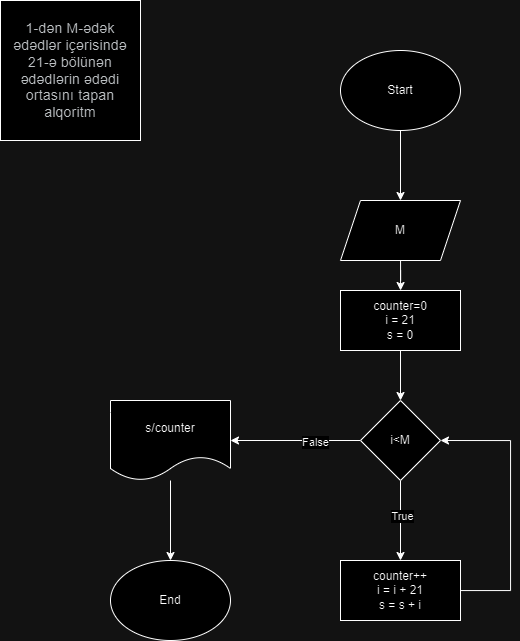

The diagram above was exported from draw.io. Its source (the exported page's mxGraphModel, read from the mxfile embedded in the PNG):
<mxGraphModel dx="1235" dy="655" grid="1" gridSize="10" guides="1" tooltips="1" connect="1" arrows="1" fold="1" page="1" pageScale="1" pageWidth="850" pageHeight="1100" math="0" shadow="0">
  <root>
    <mxCell id="0" />
    <mxCell id="1" parent="0" />
    <mxCell id="AsJoAetdDb1R6uBacIWR-1" value="&lt;span style=&quot;color: rgb(60, 64, 67); font-family: Roboto, Arial, sans-serif; font-size: 14px; letter-spacing: 0.2px; text-align: start;&quot;&gt;1-dən M-ədək ədədlər içərisində 21-ə bölünən ədədlərin ədədi ortasını tapan alqoritm&lt;/span&gt;" style="whiteSpace=wrap;html=1;aspect=fixed;" vertex="1" parent="1">
      <mxGeometry x="50" y="30" width="140" height="140" as="geometry" />
    </mxCell>
    <mxCell id="AsJoAetdDb1R6uBacIWR-4" value="" style="edgeStyle=orthogonalEdgeStyle;rounded=0;orthogonalLoop=1;jettySize=auto;html=1;" edge="1" parent="1" source="AsJoAetdDb1R6uBacIWR-2" target="AsJoAetdDb1R6uBacIWR-3">
      <mxGeometry relative="1" as="geometry" />
    </mxCell>
    <mxCell id="AsJoAetdDb1R6uBacIWR-2" value="Start" style="ellipse;whiteSpace=wrap;html=1;" vertex="1" parent="1">
      <mxGeometry x="390" y="80" width="120" height="80" as="geometry" />
    </mxCell>
    <mxCell id="AsJoAetdDb1R6uBacIWR-6" value="" style="edgeStyle=orthogonalEdgeStyle;rounded=0;orthogonalLoop=1;jettySize=auto;html=1;" edge="1" parent="1" source="AsJoAetdDb1R6uBacIWR-9" target="AsJoAetdDb1R6uBacIWR-5">
      <mxGeometry relative="1" as="geometry" />
    </mxCell>
    <mxCell id="AsJoAetdDb1R6uBacIWR-3" value="M" style="shape=parallelogram;perimeter=parallelogramPerimeter;whiteSpace=wrap;html=1;fixedSize=1;" vertex="1" parent="1">
      <mxGeometry x="390" y="230" width="120" height="60" as="geometry" />
    </mxCell>
    <mxCell id="AsJoAetdDb1R6uBacIWR-8" value="" style="edgeStyle=orthogonalEdgeStyle;rounded=0;orthogonalLoop=1;jettySize=auto;html=1;" edge="1" parent="1" source="AsJoAetdDb1R6uBacIWR-5" target="AsJoAetdDb1R6uBacIWR-7">
      <mxGeometry relative="1" as="geometry" />
    </mxCell>
    <mxCell id="AsJoAetdDb1R6uBacIWR-11" value="True" style="edgeLabel;html=1;align=center;verticalAlign=middle;resizable=0;points=[];" vertex="1" connectable="0" parent="AsJoAetdDb1R6uBacIWR-8">
      <mxGeometry x="-0.11" y="1" relative="1" as="geometry">
        <mxPoint as="offset" />
      </mxGeometry>
    </mxCell>
    <mxCell id="AsJoAetdDb1R6uBacIWR-14" value="" style="edgeStyle=orthogonalEdgeStyle;rounded=0;orthogonalLoop=1;jettySize=auto;html=1;" edge="1" parent="1" source="AsJoAetdDb1R6uBacIWR-5" target="AsJoAetdDb1R6uBacIWR-13">
      <mxGeometry relative="1" as="geometry" />
    </mxCell>
    <mxCell id="AsJoAetdDb1R6uBacIWR-15" value="False" style="edgeLabel;html=1;align=center;verticalAlign=middle;resizable=0;points=[];" vertex="1" connectable="0" parent="AsJoAetdDb1R6uBacIWR-14">
      <mxGeometry x="-0.2933" y="1" relative="1" as="geometry">
        <mxPoint as="offset" />
      </mxGeometry>
    </mxCell>
    <mxCell id="AsJoAetdDb1R6uBacIWR-5" value="i&amp;lt;M" style="rhombus;whiteSpace=wrap;html=1;" vertex="1" parent="1">
      <mxGeometry x="410" y="430" width="80" height="80" as="geometry" />
    </mxCell>
    <mxCell id="AsJoAetdDb1R6uBacIWR-12" style="edgeStyle=orthogonalEdgeStyle;rounded=0;orthogonalLoop=1;jettySize=auto;html=1;entryX=1;entryY=0.5;entryDx=0;entryDy=0;" edge="1" parent="1" source="AsJoAetdDb1R6uBacIWR-7" target="AsJoAetdDb1R6uBacIWR-5">
      <mxGeometry relative="1" as="geometry">
        <Array as="points">
          <mxPoint x="560" y="620" />
          <mxPoint x="560" y="470" />
        </Array>
      </mxGeometry>
    </mxCell>
    <mxCell id="AsJoAetdDb1R6uBacIWR-7" value="&lt;div&gt;counter++&lt;/div&gt;&lt;div&gt;i = i + 21&lt;/div&gt;&lt;div&gt;s = s + i&lt;/div&gt;" style="whiteSpace=wrap;html=1;" vertex="1" parent="1">
      <mxGeometry x="390" y="590" width="120" height="60" as="geometry" />
    </mxCell>
    <mxCell id="AsJoAetdDb1R6uBacIWR-10" value="" style="edgeStyle=orthogonalEdgeStyle;rounded=0;orthogonalLoop=1;jettySize=auto;html=1;" edge="1" parent="1" source="AsJoAetdDb1R6uBacIWR-3" target="AsJoAetdDb1R6uBacIWR-9">
      <mxGeometry relative="1" as="geometry">
        <mxPoint x="450" y="290" as="sourcePoint" />
        <mxPoint x="450" y="430" as="targetPoint" />
      </mxGeometry>
    </mxCell>
    <mxCell id="AsJoAetdDb1R6uBacIWR-9" value="counter=0&lt;div&gt;i = 21&lt;/div&gt;&lt;div&gt;s = 0&lt;/div&gt;" style="rounded=0;whiteSpace=wrap;html=1;" vertex="1" parent="1">
      <mxGeometry x="390" y="320" width="120" height="60" as="geometry" />
    </mxCell>
    <mxCell id="AsJoAetdDb1R6uBacIWR-17" style="edgeStyle=orthogonalEdgeStyle;rounded=0;orthogonalLoop=1;jettySize=auto;html=1;entryX=0.5;entryY=0;entryDx=0;entryDy=0;" edge="1" parent="1" source="AsJoAetdDb1R6uBacIWR-13" target="AsJoAetdDb1R6uBacIWR-16">
      <mxGeometry relative="1" as="geometry" />
    </mxCell>
    <mxCell id="AsJoAetdDb1R6uBacIWR-13" value="s/counter" style="shape=document;whiteSpace=wrap;html=1;boundedLbl=1;" vertex="1" parent="1">
      <mxGeometry x="160" y="430" width="120" height="80" as="geometry" />
    </mxCell>
    <mxCell id="AsJoAetdDb1R6uBacIWR-16" value="End" style="ellipse;whiteSpace=wrap;html=1;" vertex="1" parent="1">
      <mxGeometry x="160" y="590" width="120" height="80" as="geometry" />
    </mxCell>
  </root>
</mxGraphModel>